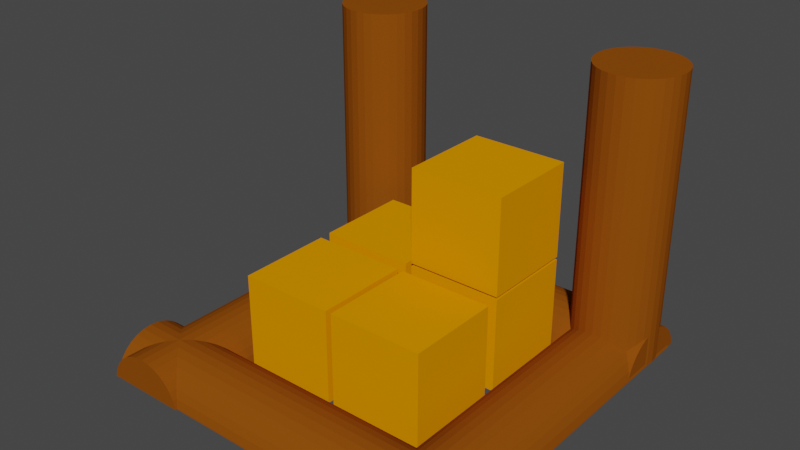# Source: storage.blend  (saved by Blender 2.93.21; exported with 4.5.12 LTS)
import bpy
from mathutils import Matrix  # noqa: F401  (used for matrix-valued properties, if any)

bpy.ops.wm.read_factory_settings(use_empty=True)
scene = bpy.context.scene
scene.name = 'Scene'

# ---- collections
col_collection = bpy.data.collections.new('Collection'); scene.collection.children.link(col_collection)

# ---- materials (node trees are filled in below, after node groups)
mat_wood = bpy.data.materials.new('wood')
mat_wood.use_transparent_shadow = False
mat_wood.diffuse_color = (0.2529, 0.06853, 0.004228, 1.0)
mat_wood_002 = bpy.data.materials.new('wood.002')
mat_wood_002.use_transparent_shadow = False
mat_wood_002.diffuse_color = (0.2529, 0.06853, 0.004228, 1.0)
mat_wood_003 = bpy.data.materials.new('wood.003')
mat_wood_003.use_transparent_shadow = False
mat_wood_003.diffuse_color = (0.2529, 0.06853, 0.004228, 1.0)
mat_wood_004 = bpy.data.materials.new('wood.004')
mat_wood_004.use_transparent_shadow = False
mat_wood_004.diffuse_color = (0.2529, 0.06853, 0.004228, 1.0)
mat_wood_005 = bpy.data.materials.new('wood.005')
mat_wood_005.use_transparent_shadow = False
mat_wood_005.diffuse_color = (0.2529, 0.06853, 0.004228, 1.0)
mat_wood_006 = bpy.data.materials.new('wood.006')
mat_wood_006.use_transparent_shadow = False
mat_wood_006.diffuse_color = (0.2529, 0.06853, 0.004228, 1.0)
mat_carton = bpy.data.materials.new('carton')
mat_carton.use_transparent_shadow = False
mat_carton.diffuse_color = (0.8, 0.2799, 0.0, 1.0)
mat_carton.roughness = 0.0
mat_carton.specular_intensity = 0.0

# ---- material node trees

# ---- world
world_world = bpy.data.worlds.new('World'); scene.world = world_world
world_world.use_nodes = True; world_world.node_tree.nodes.clear()
_N = world_world.node_tree.nodes; _L = world_world.node_tree.links
n0 = _N.new('ShaderNodeOutputWorld'); n0.name = 'World Output'; n0.location = (300, 300)
n1 = _N.new('ShaderNodeBackground'); n1.name = 'Background'; n1.location = (10, 300)
n1.inputs[0].default_value = (0.05088, 0.05088, 0.05088, 1.0)
_L.new(n1.outputs[0], n0.inputs[0])
n0.is_active_output = True
world_world.color = (0.05088, 0.05088, 0.05088)
world_world.use_sun_shadow = False
world_world.sun_shadow_jitter_overblur = 0.0

# ---- meshes
me_cylinder_005 = bpy.data.meshes.new('Cylinder.005')
me_cylinder_005.from_pydata([(0.2961, -0.9808, -1.0), (0.2961, -0.9808, 1.0), (0.1085, -0.9239, -1.0), (0.1085, -0.9239, 1.0), (-0.06439, -0.8315, -1.0), (-0.06439, -0.8315, 1.0), (-0.2159, -0.7071, -1.0), (-0.2159, -0.7071, 1.0), (-0.3403, -0.5556, -1.0), (-0.3403, -0.5556, 1.0), (-0.4327, -0.3827, -1.0), (-0.4327, -0.3827, 1.0), (-0.4896, -0.1951, -1.0), (-0.4896, -0.1951, 1.0), (-0.5088, -1.956e-08, -1.0), (-0.5088, -1.956e-08, 1.0), (-0.4896, 0.1951, -1.0), (-0.4896, 0.1951, 1.0), (-0.4327, 0.3827, -1.0), (-0.4327, 0.3827, 1.0), (-0.3403, 0.5556, -1.0), (-0.3403, 0.5556, 1.0), (-0.2159, 0.7071, -1.0), (-0.2159, 0.7071, 1.0), (-0.06439, 0.8315, -1.0), (-0.06439, 0.8315, 1.0), (0.1085, 0.9239, -1.0), (0.1085, 0.9239, 1.0), (0.2961, 0.9808, -1.0), (0.2961, 0.9808, 1.0), (0.3174, 0.561, 0.8099), (0.3174, 0.561, 0.1408), (0.3174, 0.561, -0.5283), (0.3174, -0.9829, 0.8099), (0.3174, -0.9829, 1.0), (0.3174, -0.9829, -1.0), (0.3174, -0.9829, -0.5283), (0.3174, -0.9829, 0.1408), (0.3174, 0.561, 1.0), (0.3174, 0.9829, 1.0), (0.3174, 0.9829, -0.5283), (0.3174, 0.9829, 0.8099), (0.3174, 0.9829, 0.1408), (0.3174, 0.9829, -1.0), (0.3174, 0.561, -1.0)], [], [(33, 34, 1, 0, 35, 36, 37), (0, 1, 3, 2), (2, 3, 5, 4), (4, 5, 7, 6), (6, 7, 9, 8), (8, 9, 11, 10), (10, 11, 13, 12), (12, 13, 15, 14), (14, 15, 17, 16), (16, 17, 19, 18), (18, 19, 21, 20), (20, 21, 23, 22), (22, 23, 25, 24), (24, 25, 27, 26), (38, 39, 29, 27, 25, 23, 21, 19, 17, 15, 13, 11, 9, 7, 5, 3, 1, 34), (26, 27, 29, 28), (28, 29, 39, 41, 42, 40, 43), (0, 2, 4, 6, 8, 10, 12, 14, 16, 18, 20, 22, 24, 26, 28, 43, 44, 35), (41, 39, 38, 30), (34, 33, 30, 38), (37, 31, 30, 33), (30, 31, 42, 41), (36, 32, 31, 37), (31, 32, 40, 42), (44, 32, 36, 35), (43, 40, 32, 44)])
_uv = me_cylinder_005.uv_layers.new(name='UVMap')
_uv.uv.foreach_set('vector', [0.4722, 0.9525, 0.4722, 1.0, 0.4688, 1.0, 0.4688, 0.5, 0.4722, 0.5, 0.4722, 0.6179, 0.4722, 0.7852, 0.4688, 0.5, 0.4688, 1.0, 0.4375, 1.0, 0.4375, 0.5, 0.4375, 0.5, 0.4375, 1.0, 0.4062, 1.0, 0.4062, 0.5, 0.4062, 0.5, 0.4062, 1.0, 0.375, 1.0, 0.375, 0.5, 0.375, 0.5, 0.375, 1.0, 0.3438, 1.0, 0.3438, 0.5, 0.3438, 0.5, 0.3438, 1.0, 0.3125, 1.0, 0.3125, 0.5, 0.3125, 0.5, 0.3125, 1.0, 0.2812, 1.0, 0.2812, 0.5, 0.2812, 0.5, 0.2812, 1.0, 0.25, 1.0, 0.25, 0.5, 0.25, 0.5, 0.25, 1.0, 0.2188, 1.0, 0.2188, 0.5, 0.2188, 0.5, 0.2188, 1.0, 0.1875, 1.0, 0.1875, 0.5, 0.1875, 0.5, 0.1875, 1.0, 0.1562, 1.0, 0.1562, 0.5, 0.1562, 0.5, 0.1562, 1.0, 0.125, 1.0, 0.125, 0.5, 0.125, 0.5, 0.125, 1.0, 0.09375, 1.0, 0.09375, 0.5, 0.09375, 0.5, 0.09375, 1.0, 0.0625, 1.0, 0.0625, 0.5, 0.2083, 0.3846, 0.2083, 0.4859, 0.2032, 0.4854, 0.1582, 0.4717, 0.1167, 0.4496, 0.08029, 0.4197, 0.05045, 0.3833, 0.02827, 0.3418, 0.01461, 0.2968, 0.01, 0.25, 0.01461, 0.2032, 0.02827, 0.1582, 0.05045, 0.1167, 0.08029, 0.08029, 0.1167, 0.05045, 0.1582, 0.02827, 0.2032, 0.01461, 0.2083, 0.01411, 0.0625, 0.5, 0.0625, 1.0, 0.03125, 1.0, 0.03125, 0.5, 0.03125, 0.5, 0.03125, 1.0, 0.02783, 1.0, 0.02783, 0.9525, 0.02783, 0.7852, 0.02783, 0.6179, 0.02783, 0.5, 0.7032, 0.01461, 0.6582, 0.02827, 0.6167, 0.05045, 0.5803, 0.08029, 0.5504, 0.1167, 0.5283, 0.1582, 0.5146, 0.2032, 0.51, 0.25, 0.5146, 0.2968, 0.5283, 0.3418, 0.5504, 0.3833, 0.5803, 0.4197, 0.6167, 0.4496, 0.6582, 0.4717, 0.7032, 0.4854, 0.7083, 0.4859, 0.7083, 0.3846, 0.7083, 0.01411, 0.0, 0.0, 0.0, 0.0, 0.0, 0.0, 0.0, 0.0, 0.0, 0.0, 0.0, 0.0, 0.0, 0.0, 0.0, 0.0, 0.0, 0.0, 0.0, 0.0, 0.0, 0.0, 0.0, 0.0, 0.0, 0.0, 0.0, 0.0, 0.0, 0.0, 0.0, 0.0, 0.0, 0.0, 0.0, 0.0, 0.0, 0.0, 0.0, 0.0, 0.0, 0.0, 0.0, 0.0, 0.0, 0.0, 0.0, 0.0, 0.0, 0.0, 0.0, 0.0, 0.0, 0.0, 0.0, 0.0, 0.0, 0.0, 0.0, 0.0, 0.0, 0.0, 0.0, 0.0])
me_cylinder_005.materials.append(mat_wood)
me_cylinder_005.use_remesh_fix_poles = True
me_cylinder_005.use_remesh_preserve_attributes = False
me_cylinder_005.update()
me_cylinder_001 = bpy.data.meshes.new('Cylinder.001')
me_cylinder_001.from_pydata([(0.2961, -0.9808, -1.0), (0.2961, -0.9808, 1.0), (0.1085, -0.9239, -1.0), (0.1085, -0.9239, 1.0), (-0.06439, -0.8315, -1.0), (-0.06439, -0.8315, 1.0), (-0.2159, -0.7071, -1.0), (-0.2159, -0.7071, 1.0), (-0.3403, -0.5556, -1.0), (-0.3403, -0.5556, 1.0), (-0.4327, -0.3827, -1.0), (-0.4327, -0.3827, 1.0), (-0.4896, -0.1951, -1.0), (-0.4896, -0.1951, 1.0), (-0.5088, -1.956e-08, -1.0), (-0.5088, -1.956e-08, 1.0), (-0.4896, 0.1951, -1.0), (-0.4896, 0.1951, 1.0), (-0.4327, 0.3827, -1.0), (-0.4327, 0.3827, 1.0), (-0.3403, 0.5556, -1.0), (-0.3403, 0.5556, 1.0), (-0.2159, 0.7071, -1.0), (-0.2159, 0.7071, 1.0), (-0.06439, 0.8315, -1.0), (-0.06439, 0.8315, 1.0), (0.1085, 0.9239, -1.0), (0.1085, 0.9239, 1.0), (0.2961, 0.9808, -1.0), (0.2961, 0.9808, 1.0), (0.3174, 0.561, 0.8099), (0.3174, 0.561, 0.1408), (0.3174, 0.561, -0.5283), (0.3174, -0.9829, 0.8099), (0.3174, -0.9829, 1.0), (0.3174, -0.9829, -1.0), (0.3174, -0.9829, -0.5283), (0.3174, -0.9829, 0.1408), (0.3174, 0.561, 1.0), (0.3174, 0.9829, 1.0), (0.3174, 0.9829, -0.5283), (0.3174, 0.9829, 0.8099), (0.3174, 0.9829, 0.1408), (0.3174, 0.9829, -1.0), (0.3174, 0.561, -1.0)], [], [(33, 34, 1, 0, 35, 36, 37), (0, 1, 3, 2), (2, 3, 5, 4), (4, 5, 7, 6), (6, 7, 9, 8), (8, 9, 11, 10), (10, 11, 13, 12), (12, 13, 15, 14), (14, 15, 17, 16), (16, 17, 19, 18), (18, 19, 21, 20), (20, 21, 23, 22), (22, 23, 25, 24), (24, 25, 27, 26), (38, 39, 29, 27, 25, 23, 21, 19, 17, 15, 13, 11, 9, 7, 5, 3, 1, 34), (26, 27, 29, 28), (28, 29, 39, 41, 42, 40, 43), (0, 2, 4, 6, 8, 10, 12, 14, 16, 18, 20, 22, 24, 26, 28, 43, 44, 35), (41, 39, 38, 30), (34, 33, 30, 38), (37, 31, 30, 33), (30, 31, 42, 41), (36, 32, 31, 37), (31, 32, 40, 42), (44, 32, 36, 35), (43, 40, 32, 44)])
_uv = me_cylinder_001.uv_layers.new(name='UVMap')
_uv.uv.foreach_set('vector', [0.4722, 0.9525, 0.4722, 1.0, 0.4688, 1.0, 0.4688, 0.5, 0.4722, 0.5, 0.4722, 0.6179, 0.4722, 0.7852, 0.4688, 0.5, 0.4688, 1.0, 0.4375, 1.0, 0.4375, 0.5, 0.4375, 0.5, 0.4375, 1.0, 0.4062, 1.0, 0.4062, 0.5, 0.4062, 0.5, 0.4062, 1.0, 0.375, 1.0, 0.375, 0.5, 0.375, 0.5, 0.375, 1.0, 0.3438, 1.0, 0.3438, 0.5, 0.3438, 0.5, 0.3438, 1.0, 0.3125, 1.0, 0.3125, 0.5, 0.3125, 0.5, 0.3125, 1.0, 0.2812, 1.0, 0.2812, 0.5, 0.2812, 0.5, 0.2812, 1.0, 0.25, 1.0, 0.25, 0.5, 0.25, 0.5, 0.25, 1.0, 0.2188, 1.0, 0.2188, 0.5, 0.2188, 0.5, 0.2188, 1.0, 0.1875, 1.0, 0.1875, 0.5, 0.1875, 0.5, 0.1875, 1.0, 0.1562, 1.0, 0.1562, 0.5, 0.1562, 0.5, 0.1562, 1.0, 0.125, 1.0, 0.125, 0.5, 0.125, 0.5, 0.125, 1.0, 0.09375, 1.0, 0.09375, 0.5, 0.09375, 0.5, 0.09375, 1.0, 0.0625, 1.0, 0.0625, 0.5, 0.2083, 0.3846, 0.2083, 0.4859, 0.2032, 0.4854, 0.1582, 0.4717, 0.1167, 0.4496, 0.08029, 0.4197, 0.05045, 0.3833, 0.02827, 0.3418, 0.01461, 0.2968, 0.01, 0.25, 0.01461, 0.2032, 0.02827, 0.1582, 0.05045, 0.1167, 0.08029, 0.08029, 0.1167, 0.05045, 0.1582, 0.02827, 0.2032, 0.01461, 0.2083, 0.01411, 0.0625, 0.5, 0.0625, 1.0, 0.03125, 1.0, 0.03125, 0.5, 0.03125, 0.5, 0.03125, 1.0, 0.02783, 1.0, 0.02783, 0.9525, 0.02783, 0.7852, 0.02783, 0.6179, 0.02783, 0.5, 0.7032, 0.01461, 0.6582, 0.02827, 0.6167, 0.05045, 0.5803, 0.08029, 0.5504, 0.1167, 0.5283, 0.1582, 0.5146, 0.2032, 0.51, 0.25, 0.5146, 0.2968, 0.5283, 0.3418, 0.5504, 0.3833, 0.5803, 0.4197, 0.6167, 0.4496, 0.6582, 0.4717, 0.7032, 0.4854, 0.7083, 0.4859, 0.7083, 0.3846, 0.7083, 0.01411, 0.0, 0.0, 0.0, 0.0, 0.0, 0.0, 0.0, 0.0, 0.0, 0.0, 0.0, 0.0, 0.0, 0.0, 0.0, 0.0, 0.0, 0.0, 0.0, 0.0, 0.0, 0.0, 0.0, 0.0, 0.0, 0.0, 0.0, 0.0, 0.0, 0.0, 0.0, 0.0, 0.0, 0.0, 0.0, 0.0, 0.0, 0.0, 0.0, 0.0, 0.0, 0.0, 0.0, 0.0, 0.0, 0.0, 0.0, 0.0, 0.0, 0.0, 0.0, 0.0, 0.0, 0.0, 0.0, 0.0, 0.0, 0.0, 0.0, 0.0, 0.0, 0.0, 0.0, 0.0])
me_cylinder_001.materials.append(mat_wood_002)
me_cylinder_001.use_remesh_fix_poles = True
me_cylinder_001.use_remesh_preserve_attributes = False
me_cylinder_001.update()
me_cylinder_002 = bpy.data.meshes.new('Cylinder.002')
me_cylinder_002.from_pydata([(0.2961, -0.9808, -1.0), (0.2961, -0.9808, 1.0), (0.1085, -0.9239, -1.0), (0.1085, -0.9239, 1.0), (-0.06439, -0.8315, -1.0), (-0.06439, -0.8315, 1.0), (-0.2159, -0.7071, -1.0), (-0.2159, -0.7071, 1.0), (-0.3403, -0.5556, -1.0), (-0.3403, -0.5556, 1.0), (-0.4327, -0.3827, -1.0), (-0.4327, -0.3827, 1.0), (-0.4896, -0.1951, -1.0), (-0.4896, -0.1951, 1.0), (-0.5088, -1.956e-08, -1.0), (-0.5088, -1.956e-08, 1.0), (-0.4896, 0.1951, -1.0), (-0.4896, 0.1951, 1.0), (-0.4327, 0.3827, -1.0), (-0.4327, 0.3827, 1.0), (-0.3403, 0.5556, -1.0), (-0.3403, 0.5556, 1.0), (-0.2159, 0.7071, -1.0), (-0.2159, 0.7071, 1.0), (-0.06439, 0.8315, -1.0), (-0.06439, 0.8315, 1.0), (0.1085, 0.9239, -1.0), (0.1085, 0.9239, 1.0), (0.2961, 0.9808, -1.0), (0.2961, 0.9808, 1.0), (0.3174, 0.561, 0.8099), (0.3174, 0.561, 0.1408), (0.3174, 0.561, -0.5283), (0.3174, -0.9829, 0.8099), (0.3174, -0.9829, 1.0), (0.3174, -0.9829, -1.0), (0.3174, -0.9829, -0.5283), (0.3174, -0.9829, 0.1408), (0.3174, 0.561, 1.0), (0.3174, 0.9829, 1.0), (0.3174, 0.9829, -0.5283), (0.3174, 0.9829, 0.8099), (0.3174, 0.9829, 0.1408), (0.3174, 0.9829, -1.0), (0.3174, 0.561, -1.0)], [], [(33, 34, 1, 0, 35, 36, 37), (0, 1, 3, 2), (2, 3, 5, 4), (4, 5, 7, 6), (6, 7, 9, 8), (8, 9, 11, 10), (10, 11, 13, 12), (12, 13, 15, 14), (14, 15, 17, 16), (16, 17, 19, 18), (18, 19, 21, 20), (20, 21, 23, 22), (22, 23, 25, 24), (24, 25, 27, 26), (38, 39, 29, 27, 25, 23, 21, 19, 17, 15, 13, 11, 9, 7, 5, 3, 1, 34), (26, 27, 29, 28), (28, 29, 39, 41, 42, 40, 43), (0, 2, 4, 6, 8, 10, 12, 14, 16, 18, 20, 22, 24, 26, 28, 43, 44, 35), (41, 39, 38, 30), (34, 33, 30, 38), (37, 31, 30, 33), (30, 31, 42, 41), (36, 32, 31, 37), (31, 32, 40, 42), (44, 32, 36, 35), (43, 40, 32, 44)])
_uv = me_cylinder_002.uv_layers.new(name='UVMap')
_uv.uv.foreach_set('vector', [0.4722, 0.9525, 0.4722, 1.0, 0.4688, 1.0, 0.4688, 0.5, 0.4722, 0.5, 0.4722, 0.6179, 0.4722, 0.7852, 0.4688, 0.5, 0.4688, 1.0, 0.4375, 1.0, 0.4375, 0.5, 0.4375, 0.5, 0.4375, 1.0, 0.4062, 1.0, 0.4062, 0.5, 0.4062, 0.5, 0.4062, 1.0, 0.375, 1.0, 0.375, 0.5, 0.375, 0.5, 0.375, 1.0, 0.3438, 1.0, 0.3438, 0.5, 0.3438, 0.5, 0.3438, 1.0, 0.3125, 1.0, 0.3125, 0.5, 0.3125, 0.5, 0.3125, 1.0, 0.2812, 1.0, 0.2812, 0.5, 0.2812, 0.5, 0.2812, 1.0, 0.25, 1.0, 0.25, 0.5, 0.25, 0.5, 0.25, 1.0, 0.2188, 1.0, 0.2188, 0.5, 0.2188, 0.5, 0.2188, 1.0, 0.1875, 1.0, 0.1875, 0.5, 0.1875, 0.5, 0.1875, 1.0, 0.1562, 1.0, 0.1562, 0.5, 0.1562, 0.5, 0.1562, 1.0, 0.125, 1.0, 0.125, 0.5, 0.125, 0.5, 0.125, 1.0, 0.09375, 1.0, 0.09375, 0.5, 0.09375, 0.5, 0.09375, 1.0, 0.0625, 1.0, 0.0625, 0.5, 0.2083, 0.3846, 0.2083, 0.4859, 0.2032, 0.4854, 0.1582, 0.4717, 0.1167, 0.4496, 0.08029, 0.4197, 0.05045, 0.3833, 0.02827, 0.3418, 0.01461, 0.2968, 0.01, 0.25, 0.01461, 0.2032, 0.02827, 0.1582, 0.05045, 0.1167, 0.08029, 0.08029, 0.1167, 0.05045, 0.1582, 0.02827, 0.2032, 0.01461, 0.2083, 0.01411, 0.0625, 0.5, 0.0625, 1.0, 0.03125, 1.0, 0.03125, 0.5, 0.03125, 0.5, 0.03125, 1.0, 0.02783, 1.0, 0.02783, 0.9525, 0.02783, 0.7852, 0.02783, 0.6179, 0.02783, 0.5, 0.7032, 0.01461, 0.6582, 0.02827, 0.6167, 0.05045, 0.5803, 0.08029, 0.5504, 0.1167, 0.5283, 0.1582, 0.5146, 0.2032, 0.51, 0.25, 0.5146, 0.2968, 0.5283, 0.3418, 0.5504, 0.3833, 0.5803, 0.4197, 0.6167, 0.4496, 0.6582, 0.4717, 0.7032, 0.4854, 0.7083, 0.4859, 0.7083, 0.3846, 0.7083, 0.01411, 0.0, 0.0, 0.0, 0.0, 0.0, 0.0, 0.0, 0.0, 0.0, 0.0, 0.0, 0.0, 0.0, 0.0, 0.0, 0.0, 0.0, 0.0, 0.0, 0.0, 0.0, 0.0, 0.0, 0.0, 0.0, 0.0, 0.0, 0.0, 0.0, 0.0, 0.0, 0.0, 0.0, 0.0, 0.0, 0.0, 0.0, 0.0, 0.0, 0.0, 0.0, 0.0, 0.0, 0.0, 0.0, 0.0, 0.0, 0.0, 0.0, 0.0, 0.0, 0.0, 0.0, 0.0, 0.0, 0.0, 0.0, 0.0, 0.0, 0.0, 0.0, 0.0, 0.0, 0.0])
me_cylinder_002.materials.append(mat_wood_003)
me_cylinder_002.use_remesh_fix_poles = True
me_cylinder_002.use_remesh_preserve_attributes = False
me_cylinder_002.update()
me_cylinder_003 = bpy.data.meshes.new('Cylinder.003')
me_cylinder_003.from_pydata([(0.2961, -0.9808, -1.0), (0.2961, -0.9808, 1.0), (0.1085, -0.9239, -1.0), (0.1085, -0.9239, 1.0), (-0.06439, -0.8315, -1.0), (-0.06439, -0.8315, 1.0), (-0.2159, -0.7071, -1.0), (-0.2159, -0.7071, 1.0), (-0.3403, -0.5556, -1.0), (-0.3403, -0.5556, 1.0), (-0.4327, -0.3827, -1.0), (-0.4327, -0.3827, 1.0), (-0.4896, -0.1951, -1.0), (-0.4896, -0.1951, 1.0), (-0.5088, -1.956e-08, -1.0), (-0.5088, -1.956e-08, 1.0), (-0.4896, 0.1951, -1.0), (-0.4896, 0.1951, 1.0), (-0.4327, 0.3827, -1.0), (-0.4327, 0.3827, 1.0), (-0.3403, 0.5556, -1.0), (-0.3403, 0.5556, 1.0), (-0.2159, 0.7071, -1.0), (-0.2159, 0.7071, 1.0), (-0.06439, 0.8315, -1.0), (-0.06439, 0.8315, 1.0), (0.1085, 0.9239, -1.0), (0.1085, 0.9239, 1.0), (0.2961, 0.9808, -1.0), (0.2961, 0.9808, 1.0), (0.3174, 0.561, 0.8099), (0.3174, 0.561, 0.1408), (0.3174, 0.561, -0.5283), (0.3174, -0.9829, 0.8099), (0.3174, -0.9829, 1.0), (0.3174, -0.9829, -1.0), (0.3174, -0.9829, -0.5283), (0.3174, -0.9829, 0.1408), (0.3174, 0.561, 1.0), (0.3174, 0.9829, 1.0), (0.3174, 0.9829, -0.5283), (0.3174, 0.9829, 0.8099), (0.3174, 0.9829, 0.1408), (0.3174, 0.9829, -1.0), (0.3174, 0.561, -1.0)], [], [(33, 34, 1, 0, 35, 36, 37), (0, 1, 3, 2), (2, 3, 5, 4), (4, 5, 7, 6), (6, 7, 9, 8), (8, 9, 11, 10), (10, 11, 13, 12), (12, 13, 15, 14), (14, 15, 17, 16), (16, 17, 19, 18), (18, 19, 21, 20), (20, 21, 23, 22), (22, 23, 25, 24), (24, 25, 27, 26), (38, 39, 29, 27, 25, 23, 21, 19, 17, 15, 13, 11, 9, 7, 5, 3, 1, 34), (26, 27, 29, 28), (28, 29, 39, 41, 42, 40, 43), (0, 2, 4, 6, 8, 10, 12, 14, 16, 18, 20, 22, 24, 26, 28, 43, 44, 35), (41, 39, 38, 30), (34, 33, 30, 38), (37, 31, 30, 33), (30, 31, 42, 41), (36, 32, 31, 37), (31, 32, 40, 42), (44, 32, 36, 35), (43, 40, 32, 44)])
_uv = me_cylinder_003.uv_layers.new(name='UVMap')
_uv.uv.foreach_set('vector', [0.4722, 0.9525, 0.4722, 1.0, 0.4688, 1.0, 0.4688, 0.5, 0.4722, 0.5, 0.4722, 0.6179, 0.4722, 0.7852, 0.4688, 0.5, 0.4688, 1.0, 0.4375, 1.0, 0.4375, 0.5, 0.4375, 0.5, 0.4375, 1.0, 0.4062, 1.0, 0.4062, 0.5, 0.4062, 0.5, 0.4062, 1.0, 0.375, 1.0, 0.375, 0.5, 0.375, 0.5, 0.375, 1.0, 0.3438, 1.0, 0.3438, 0.5, 0.3438, 0.5, 0.3438, 1.0, 0.3125, 1.0, 0.3125, 0.5, 0.3125, 0.5, 0.3125, 1.0, 0.2812, 1.0, 0.2812, 0.5, 0.2812, 0.5, 0.2812, 1.0, 0.25, 1.0, 0.25, 0.5, 0.25, 0.5, 0.25, 1.0, 0.2188, 1.0, 0.2188, 0.5, 0.2188, 0.5, 0.2188, 1.0, 0.1875, 1.0, 0.1875, 0.5, 0.1875, 0.5, 0.1875, 1.0, 0.1562, 1.0, 0.1562, 0.5, 0.1562, 0.5, 0.1562, 1.0, 0.125, 1.0, 0.125, 0.5, 0.125, 0.5, 0.125, 1.0, 0.09375, 1.0, 0.09375, 0.5, 0.09375, 0.5, 0.09375, 1.0, 0.0625, 1.0, 0.0625, 0.5, 0.2083, 0.3846, 0.2083, 0.4859, 0.2032, 0.4854, 0.1582, 0.4717, 0.1167, 0.4496, 0.08029, 0.4197, 0.05045, 0.3833, 0.02827, 0.3418, 0.01461, 0.2968, 0.01, 0.25, 0.01461, 0.2032, 0.02827, 0.1582, 0.05045, 0.1167, 0.08029, 0.08029, 0.1167, 0.05045, 0.1582, 0.02827, 0.2032, 0.01461, 0.2083, 0.01411, 0.0625, 0.5, 0.0625, 1.0, 0.03125, 1.0, 0.03125, 0.5, 0.03125, 0.5, 0.03125, 1.0, 0.02783, 1.0, 0.02783, 0.9525, 0.02783, 0.7852, 0.02783, 0.6179, 0.02783, 0.5, 0.7032, 0.01461, 0.6582, 0.02827, 0.6167, 0.05045, 0.5803, 0.08029, 0.5504, 0.1167, 0.5283, 0.1582, 0.5146, 0.2032, 0.51, 0.25, 0.5146, 0.2968, 0.5283, 0.3418, 0.5504, 0.3833, 0.5803, 0.4197, 0.6167, 0.4496, 0.6582, 0.4717, 0.7032, 0.4854, 0.7083, 0.4859, 0.7083, 0.3846, 0.7083, 0.01411, 0.0, 0.0, 0.0, 0.0, 0.0, 0.0, 0.0, 0.0, 0.0, 0.0, 0.0, 0.0, 0.0, 0.0, 0.0, 0.0, 0.0, 0.0, 0.0, 0.0, 0.0, 0.0, 0.0, 0.0, 0.0, 0.0, 0.0, 0.0, 0.0, 0.0, 0.0, 0.0, 0.0, 0.0, 0.0, 0.0, 0.0, 0.0, 0.0, 0.0, 0.0, 0.0, 0.0, 0.0, 0.0, 0.0, 0.0, 0.0, 0.0, 0.0, 0.0, 0.0, 0.0, 0.0, 0.0, 0.0, 0.0, 0.0, 0.0, 0.0, 0.0, 0.0, 0.0, 0.0])
me_cylinder_003.materials.append(mat_wood_004)
me_cylinder_003.use_remesh_fix_poles = True
me_cylinder_003.use_remesh_preserve_attributes = False
me_cylinder_003.update()
me_cylinder_004 = bpy.data.meshes.new('Cylinder.004')
me_cylinder_004.from_pydata([(5.96e-08, 1.0, -1.0), (5.96e-08, 1.0, 1.0), (0.1951, 0.9808, -1.0), (0.1951, 0.9808, 1.0), (0.3827, 0.9239, -1.0), (0.3827, 0.9239, 1.0), (0.5556, 0.8315, -1.0), (0.5556, 0.8315, 1.0), (0.7071, 0.7071, -1.0), (0.7071, 0.7071, 1.0), (0.8315, 0.5556, -1.0), (0.8315, 0.5556, 1.0), (0.9239, 0.3827, -1.0), (0.9239, 0.3827, 1.0), (0.9808, 0.1951, -1.0), (0.9808, 0.1951, 1.0), (1.0, 1.788e-07, -1.0), (1.0, 1.788e-07, 1.0), (0.9808, -0.1951, -1.0), (0.9808, -0.1951, 1.0), (0.9239, -0.3827, -1.0), (0.9239, -0.3827, 1.0), (0.8315, -0.5556, -1.0), (0.8315, -0.5556, 1.0), (0.7071, -0.7071, -1.0), (0.7071, -0.7071, 1.0), (0.5556, -0.8315, -1.0), (0.5556, -0.8315, 1.0), (0.3827, -0.9239, -1.0), (0.3827, -0.9239, 1.0), (0.1951, -0.9808, -1.0), (0.1951, -0.9808, 1.0), (-5.96e-08, -1.0, -1.0), (-5.96e-08, -1.0, 1.0), (-0.1951, -0.9808, -1.0), (-0.1951, -0.9808, 1.0), (-0.3827, -0.9239, -1.0), (-0.3827, -0.9239, 1.0), (-0.5556, -0.8315, -1.0), (-0.5556, -0.8315, 1.0), (-0.7071, -0.7071, -1.0), (-0.7071, -0.7071, 1.0), (-0.8315, -0.5556, -1.0), (-0.8315, -0.5556, 1.0), (-0.9239, -0.3827, -1.0), (-0.9239, -0.3827, 1.0), (-0.9808, -0.1951, -1.0), (-0.9808, -0.1951, 1.0), (-1.0, 2.384e-07, -1.0), (-1.0, 2.384e-07, 1.0), (-0.9808, 0.1951, -1.0), (-0.9808, 0.1951, 1.0), (-0.9239, 0.3827, -1.0), (-0.9239, 0.3827, 1.0), (-0.8315, 0.5556, -1.0), (-0.8315, 0.5556, 1.0), (-0.7071, 0.7071, -1.0), (-0.7071, 0.7071, 1.0), (-0.5556, 0.8315, -1.0), (-0.5556, 0.8315, 1.0), (-0.3827, 0.9239, -1.0), (-0.3827, 0.9239, 1.0), (-0.1951, 0.9808, -1.0), (-0.1951, 0.9808, 1.0)], [], [(0, 1, 3, 2), (2, 3, 5, 4), (4, 5, 7, 6), (6, 7, 9, 8), (8, 9, 11, 10), (10, 11, 13, 12), (12, 13, 15, 14), (14, 15, 17, 16), (16, 17, 19, 18), (18, 19, 21, 20), (20, 21, 23, 22), (22, 23, 25, 24), (24, 25, 27, 26), (26, 27, 29, 28), (28, 29, 31, 30), (30, 31, 33, 32), (32, 33, 35, 34), (34, 35, 37, 36), (36, 37, 39, 38), (38, 39, 41, 40), (40, 41, 43, 42), (42, 43, 45, 44), (44, 45, 47, 46), (46, 47, 49, 48), (48, 49, 51, 50), (50, 51, 53, 52), (52, 53, 55, 54), (54, 55, 57, 56), (56, 57, 59, 58), (58, 59, 61, 60), (3, 1, 63, 61, 59, 57, 55, 53, 51, 49, 47, 45, 43, 41, 39, 37, 35, 33, 31, 29, 27, 25, 23, 21, 19, 17, 15, 13, 11, 9, 7, 5), (60, 61, 63, 62), (62, 63, 1, 0), (0, 2, 4, 6, 8, 10, 12, 14, 16, 18, 20, 22, 24, 26, 28, 30, 32, 34, 36, 38, 40, 42, 44, 46, 48, 50, 52, 54, 56, 58, 60, 62)])
_uv = me_cylinder_004.uv_layers.new(name='UVMap')
_uv.uv.foreach_set('vector', [1.0, 0.5, 1.0, 1.0, 0.9688, 1.0, 0.9688, 0.5, 0.9688, 0.5, 0.9688, 1.0, 0.9375, 1.0, 0.9375, 0.5, 0.9375, 0.5, 0.9375, 1.0, 0.9062, 1.0, 0.9062, 0.5, 0.9062, 0.5, 0.9062, 1.0, 0.875, 1.0, 0.875, 0.5, 0.875, 0.5, 0.875, 1.0, 0.8438, 1.0, 0.8438, 0.5, 0.8438, 0.5, 0.8438, 1.0, 0.8125, 1.0, 0.8125, 0.5, 0.8125, 0.5, 0.8125, 1.0, 0.7812, 1.0, 0.7812, 0.5, 0.7812, 0.5, 0.7812, 1.0, 0.75, 1.0, 0.75, 0.5, 0.75, 0.5, 0.75, 1.0, 0.7188, 1.0, 0.7188, 0.5, 0.7188, 0.5, 0.7188, 1.0, 0.6875, 1.0, 0.6875, 0.5, 0.6875, 0.5, 0.6875, 1.0, 0.6562, 1.0, 0.6562, 0.5, 0.6562, 0.5, 0.6562, 1.0, 0.625, 1.0, 0.625, 0.5, 0.625, 0.5, 0.625, 1.0, 0.5938, 1.0, 0.5938, 0.5, 0.5938, 0.5, 0.5938, 1.0, 0.5625, 1.0, 0.5625, 0.5, 0.5625, 0.5, 0.5625, 1.0, 0.5312, 1.0, 0.5312, 0.5, 0.5312, 0.5, 0.5312, 1.0, 0.5, 1.0, 0.5, 0.5, 0.5, 0.5, 0.5, 1.0, 0.4688, 1.0, 0.4688, 0.5, 0.4688, 0.5, 0.4688, 1.0, 0.4375, 1.0, 0.4375, 0.5, 0.4375, 0.5, 0.4375, 1.0, 0.4062, 1.0, 0.4062, 0.5, 0.4062, 0.5, 0.4062, 1.0, 0.375, 1.0, 0.375, 0.5, 0.375, 0.5, 0.375, 1.0, 0.3438, 1.0, 0.3438, 0.5, 0.3438, 0.5, 0.3438, 1.0, 0.3125, 1.0, 0.3125, 0.5, 0.3125, 0.5, 0.3125, 1.0, 0.2812, 1.0, 0.2812, 0.5, 0.2812, 0.5, 0.2812, 1.0, 0.25, 1.0, 0.25, 0.5, 0.25, 0.5, 0.25, 1.0, 0.2188, 1.0, 0.2188, 0.5, 0.2188, 0.5, 0.2188, 1.0, 0.1875, 1.0, 0.1875, 0.5, 0.1875, 0.5, 0.1875, 1.0, 0.1562, 1.0, 0.1562, 0.5, 0.1562, 0.5, 0.1562, 1.0, 0.125, 1.0, 0.125, 0.5, 0.125, 0.5, 0.125, 1.0, 0.09375, 1.0, 0.09375, 0.5, 0.09375, 0.5, 0.09375, 1.0, 0.0625, 1.0, 0.0625, 0.5, 0.2968, 0.4854, 0.25, 0.49, 0.2032, 0.4854, 0.1582, 0.4717, 0.1167, 0.4496, 0.08029, 0.4197, 0.05045, 0.3833, 0.02827, 0.3418, 0.01461, 0.2968, 0.01, 0.25, 0.01461, 0.2032, 0.02827, 0.1582, 0.05045, 0.1167, 0.08029, 0.08029, 0.1167, 0.05045, 0.1582, 0.02827, 0.2032, 0.01461, 0.25, 0.01, 0.2968, 0.01461, 0.3418, 0.02827, 0.3833, 0.05045, 0.4197, 0.08029, 0.4496, 0.1167, 0.4717, 0.1582, 0.4854, 0.2032, 0.49, 0.25, 0.4854, 0.2968, 0.4717, 0.3418, 0.4496, 0.3833, 0.4197, 0.4197, 0.3833, 0.4496, 0.3418, 0.4717, 0.0625, 0.5, 0.0625, 1.0, 0.03125, 1.0, 0.03125, 0.5, 0.03125, 0.5, 0.03125, 1.0, 0.0, 1.0, 0.0, 0.5, 0.75, 0.49, 0.7968, 0.4854, 0.8418, 0.4717, 0.8833, 0.4496, 0.9197, 0.4197, 0.9496, 0.3833, 0.9717, 0.3418, 0.9854, 0.2968, 0.99, 0.25, 0.9854, 0.2032, 0.9717, 0.1582, 0.9496, 0.1167, 0.9197, 0.08029, 0.8833, 0.05045, 0.8418, 0.02827, 0.7968, 0.01461, 0.75, 0.01, 0.7032, 0.01461, 0.6582, 0.02827, 0.6167, 0.05045, 0.5803, 0.08029, 0.5504, 0.1167, 0.5283, 0.1582, 0.5146, 0.2032, 0.51, 0.25, 0.5146, 0.2968, 0.5283, 0.3418, 0.5504, 0.3833, 0.5803, 0.4197, 0.6167, 0.4496, 0.6582, 0.4717, 0.7032, 0.4854])
me_cylinder_004.materials.append(mat_wood_005)
me_cylinder_004.use_remesh_fix_poles = True
me_cylinder_004.use_remesh_preserve_attributes = False
me_cylinder_004.update()
me_cylinder_006 = bpy.data.meshes.new('Cylinder.006')
me_cylinder_006.from_pydata([(5.96e-08, 1.0, -1.0), (5.96e-08, 1.0, 1.0), (0.1951, 0.9808, -1.0), (0.1951, 0.9808, 1.0), (0.3827, 0.9239, -1.0), (0.3827, 0.9239, 1.0), (0.5556, 0.8315, -1.0), (0.5556, 0.8315, 1.0), (0.7071, 0.7071, -1.0), (0.7071, 0.7071, 1.0), (0.8315, 0.5556, -1.0), (0.8315, 0.5556, 1.0), (0.9239, 0.3827, -1.0), (0.9239, 0.3827, 1.0), (0.9808, 0.1951, -1.0), (0.9808, 0.1951, 1.0), (1.0, 1.788e-07, -1.0), (1.0, 1.788e-07, 1.0), (0.9808, -0.1951, -1.0), (0.9808, -0.1951, 1.0), (0.9239, -0.3827, -1.0), (0.9239, -0.3827, 1.0), (0.8315, -0.5556, -1.0), (0.8315, -0.5556, 1.0), (0.7071, -0.7071, -1.0), (0.7071, -0.7071, 1.0), (0.5556, -0.8315, -1.0), (0.5556, -0.8315, 1.0), (0.3827, -0.9239, -1.0), (0.3827, -0.9239, 1.0), (0.1951, -0.9808, -1.0), (0.1951, -0.9808, 1.0), (-5.96e-08, -1.0, -1.0), (-5.96e-08, -1.0, 1.0), (-0.1951, -0.9808, -1.0), (-0.1951, -0.9808, 1.0), (-0.3827, -0.9239, -1.0), (-0.3827, -0.9239, 1.0), (-0.5556, -0.8315, -1.0), (-0.5556, -0.8315, 1.0), (-0.7071, -0.7071, -1.0), (-0.7071, -0.7071, 1.0), (-0.8315, -0.5556, -1.0), (-0.8315, -0.5556, 1.0), (-0.9239, -0.3827, -1.0), (-0.9239, -0.3827, 1.0), (-0.9808, -0.1951, -1.0), (-0.9808, -0.1951, 1.0), (-1.0, 2.384e-07, -1.0), (-1.0, 2.384e-07, 1.0), (-0.9808, 0.1951, -1.0), (-0.9808, 0.1951, 1.0), (-0.9239, 0.3827, -1.0), (-0.9239, 0.3827, 1.0), (-0.8315, 0.5556, -1.0), (-0.8315, 0.5556, 1.0), (-0.7071, 0.7071, -1.0), (-0.7071, 0.7071, 1.0), (-0.5556, 0.8315, -1.0), (-0.5556, 0.8315, 1.0), (-0.3827, 0.9239, -1.0), (-0.3827, 0.9239, 1.0), (-0.1951, 0.9808, -1.0), (-0.1951, 0.9808, 1.0)], [], [(0, 1, 3, 2), (2, 3, 5, 4), (4, 5, 7, 6), (6, 7, 9, 8), (8, 9, 11, 10), (10, 11, 13, 12), (12, 13, 15, 14), (14, 15, 17, 16), (16, 17, 19, 18), (18, 19, 21, 20), (20, 21, 23, 22), (22, 23, 25, 24), (24, 25, 27, 26), (26, 27, 29, 28), (28, 29, 31, 30), (30, 31, 33, 32), (32, 33, 35, 34), (34, 35, 37, 36), (36, 37, 39, 38), (38, 39, 41, 40), (40, 41, 43, 42), (42, 43, 45, 44), (44, 45, 47, 46), (46, 47, 49, 48), (48, 49, 51, 50), (50, 51, 53, 52), (52, 53, 55, 54), (54, 55, 57, 56), (56, 57, 59, 58), (58, 59, 61, 60), (3, 1, 63, 61, 59, 57, 55, 53, 51, 49, 47, 45, 43, 41, 39, 37, 35, 33, 31, 29, 27, 25, 23, 21, 19, 17, 15, 13, 11, 9, 7, 5), (60, 61, 63, 62), (62, 63, 1, 0), (0, 2, 4, 6, 8, 10, 12, 14, 16, 18, 20, 22, 24, 26, 28, 30, 32, 34, 36, 38, 40, 42, 44, 46, 48, 50, 52, 54, 56, 58, 60, 62)])
_uv = me_cylinder_006.uv_layers.new(name='UVMap')
_uv.uv.foreach_set('vector', [1.0, 0.5, 1.0, 1.0, 0.9688, 1.0, 0.9688, 0.5, 0.9688, 0.5, 0.9688, 1.0, 0.9375, 1.0, 0.9375, 0.5, 0.9375, 0.5, 0.9375, 1.0, 0.9062, 1.0, 0.9062, 0.5, 0.9062, 0.5, 0.9062, 1.0, 0.875, 1.0, 0.875, 0.5, 0.875, 0.5, 0.875, 1.0, 0.8438, 1.0, 0.8438, 0.5, 0.8438, 0.5, 0.8438, 1.0, 0.8125, 1.0, 0.8125, 0.5, 0.8125, 0.5, 0.8125, 1.0, 0.7812, 1.0, 0.7812, 0.5, 0.7812, 0.5, 0.7812, 1.0, 0.75, 1.0, 0.75, 0.5, 0.75, 0.5, 0.75, 1.0, 0.7188, 1.0, 0.7188, 0.5, 0.7188, 0.5, 0.7188, 1.0, 0.6875, 1.0, 0.6875, 0.5, 0.6875, 0.5, 0.6875, 1.0, 0.6562, 1.0, 0.6562, 0.5, 0.6562, 0.5, 0.6562, 1.0, 0.625, 1.0, 0.625, 0.5, 0.625, 0.5, 0.625, 1.0, 0.5938, 1.0, 0.5938, 0.5, 0.5938, 0.5, 0.5938, 1.0, 0.5625, 1.0, 0.5625, 0.5, 0.5625, 0.5, 0.5625, 1.0, 0.5312, 1.0, 0.5312, 0.5, 0.5312, 0.5, 0.5312, 1.0, 0.5, 1.0, 0.5, 0.5, 0.5, 0.5, 0.5, 1.0, 0.4688, 1.0, 0.4688, 0.5, 0.4688, 0.5, 0.4688, 1.0, 0.4375, 1.0, 0.4375, 0.5, 0.4375, 0.5, 0.4375, 1.0, 0.4062, 1.0, 0.4062, 0.5, 0.4062, 0.5, 0.4062, 1.0, 0.375, 1.0, 0.375, 0.5, 0.375, 0.5, 0.375, 1.0, 0.3438, 1.0, 0.3438, 0.5, 0.3438, 0.5, 0.3438, 1.0, 0.3125, 1.0, 0.3125, 0.5, 0.3125, 0.5, 0.3125, 1.0, 0.2812, 1.0, 0.2812, 0.5, 0.2812, 0.5, 0.2812, 1.0, 0.25, 1.0, 0.25, 0.5, 0.25, 0.5, 0.25, 1.0, 0.2188, 1.0, 0.2188, 0.5, 0.2188, 0.5, 0.2188, 1.0, 0.1875, 1.0, 0.1875, 0.5, 0.1875, 0.5, 0.1875, 1.0, 0.1562, 1.0, 0.1562, 0.5, 0.1562, 0.5, 0.1562, 1.0, 0.125, 1.0, 0.125, 0.5, 0.125, 0.5, 0.125, 1.0, 0.09375, 1.0, 0.09375, 0.5, 0.09375, 0.5, 0.09375, 1.0, 0.0625, 1.0, 0.0625, 0.5, 0.2968, 0.4854, 0.25, 0.49, 0.2032, 0.4854, 0.1582, 0.4717, 0.1167, 0.4496, 0.08029, 0.4197, 0.05045, 0.3833, 0.02827, 0.3418, 0.01461, 0.2968, 0.01, 0.25, 0.01461, 0.2032, 0.02827, 0.1582, 0.05045, 0.1167, 0.08029, 0.08029, 0.1167, 0.05045, 0.1582, 0.02827, 0.2032, 0.01461, 0.25, 0.01, 0.2968, 0.01461, 0.3418, 0.02827, 0.3833, 0.05045, 0.4197, 0.08029, 0.4496, 0.1167, 0.4717, 0.1582, 0.4854, 0.2032, 0.49, 0.25, 0.4854, 0.2968, 0.4717, 0.3418, 0.4496, 0.3833, 0.4197, 0.4197, 0.3833, 0.4496, 0.3418, 0.4717, 0.0625, 0.5, 0.0625, 1.0, 0.03125, 1.0, 0.03125, 0.5, 0.03125, 0.5, 0.03125, 1.0, 0.0, 1.0, 0.0, 0.5, 0.75, 0.49, 0.7968, 0.4854, 0.8418, 0.4717, 0.8833, 0.4496, 0.9197, 0.4197, 0.9496, 0.3833, 0.9717, 0.3418, 0.9854, 0.2968, 0.99, 0.25, 0.9854, 0.2032, 0.9717, 0.1582, 0.9496, 0.1167, 0.9197, 0.08029, 0.8833, 0.05045, 0.8418, 0.02827, 0.7968, 0.01461, 0.75, 0.01, 0.7032, 0.01461, 0.6582, 0.02827, 0.6167, 0.05045, 0.5803, 0.08029, 0.5504, 0.1167, 0.5283, 0.1582, 0.5146, 0.2032, 0.51, 0.25, 0.5146, 0.2968, 0.5283, 0.3418, 0.5504, 0.3833, 0.5803, 0.4197, 0.6167, 0.4496, 0.6582, 0.4717, 0.7032, 0.4854])
me_cylinder_006.materials.append(mat_wood_006)
me_cylinder_006.use_remesh_fix_poles = True
me_cylinder_006.use_remesh_preserve_attributes = False
me_cylinder_006.update()
me_cube = bpy.data.meshes.new('Cube')
me_cube.from_pydata([(-1.0, -1.0, -1.0), (-1.0, -1.0, 1.0), (-1.0, 1.0, -1.0), (-1.0, 1.0, 1.0), (1.0, -1.0, -1.0), (1.0, -1.0, 1.0), (1.0, 1.0, -1.0), (1.0, 1.0, 1.0)], [], [(0, 1, 3, 2), (2, 3, 7, 6), (6, 7, 5, 4), (4, 5, 1, 0), (2, 6, 4, 0), (7, 3, 1, 5)])
_uv = me_cube.uv_layers.new(name='UVMap')
_uv.uv.foreach_set('vector', [0.375, 0.0, 0.625, 0.0, 0.625, 0.25, 0.375, 0.25, 0.375, 0.25, 0.625, 0.25, 0.625, 0.5, 0.375, 0.5, 0.375, 0.5, 0.625, 0.5, 0.625, 0.75, 0.375, 0.75, 0.375, 0.75, 0.625, 0.75, 0.625, 1.0, 0.375, 1.0, 0.125, 0.5, 0.375, 0.5, 0.375, 0.75, 0.125, 0.75, 0.625, 0.5, 0.875, 0.5, 0.875, 0.75, 0.625, 0.75])
me_cube.materials.append(mat_carton)
me_cube.use_remesh_fix_poles = True
me_cube.use_remesh_preserve_attributes = False
me_cube.update()
me_cube_001 = bpy.data.meshes.new('Cube.001')
me_cube_001.from_pydata([(-1.0, -1.0, -1.0), (-1.0, -1.0, 1.0), (-1.0, 1.0, -1.0), (-1.0, 1.0, 1.0), (1.0, -1.0, -1.0), (1.0, -1.0, 1.0), (1.0, 1.0, -1.0), (1.0, 1.0, 1.0)], [], [(0, 1, 3, 2), (2, 3, 7, 6), (6, 7, 5, 4), (4, 5, 1, 0), (2, 6, 4, 0), (7, 3, 1, 5)])
_uv = me_cube_001.uv_layers.new(name='UVMap')
_uv.uv.foreach_set('vector', [0.375, 0.0, 0.625, 0.0, 0.625, 0.25, 0.375, 0.25, 0.375, 0.25, 0.625, 0.25, 0.625, 0.5, 0.375, 0.5, 0.375, 0.5, 0.625, 0.5, 0.625, 0.75, 0.375, 0.75, 0.375, 0.75, 0.625, 0.75, 0.625, 1.0, 0.375, 1.0, 0.125, 0.5, 0.375, 0.5, 0.375, 0.75, 0.125, 0.75, 0.625, 0.5, 0.875, 0.5, 0.875, 0.75, 0.625, 0.75])
me_cube_001.materials.append(mat_carton)
me_cube_001.use_remesh_fix_poles = True
me_cube_001.use_remesh_preserve_attributes = False
me_cube_001.update()
me_cube_002 = bpy.data.meshes.new('Cube.002')
me_cube_002.from_pydata([(-1.0, -1.0, -1.0), (-1.0, -1.0, 1.0), (-1.0, 1.0, -1.0), (-1.0, 1.0, 1.0), (1.0, -1.0, -1.0), (1.0, -1.0, 1.0), (1.0, 1.0, -1.0), (1.0, 1.0, 1.0)], [], [(0, 1, 3, 2), (2, 3, 7, 6), (6, 7, 5, 4), (4, 5, 1, 0), (2, 6, 4, 0), (7, 3, 1, 5)])
_uv = me_cube_002.uv_layers.new(name='UVMap')
_uv.uv.foreach_set('vector', [0.375, 0.0, 0.625, 0.0, 0.625, 0.25, 0.375, 0.25, 0.375, 0.25, 0.625, 0.25, 0.625, 0.5, 0.375, 0.5, 0.375, 0.5, 0.625, 0.5, 0.625, 0.75, 0.375, 0.75, 0.375, 0.75, 0.625, 0.75, 0.625, 1.0, 0.375, 1.0, 0.125, 0.5, 0.375, 0.5, 0.375, 0.75, 0.125, 0.75, 0.625, 0.5, 0.875, 0.5, 0.875, 0.75, 0.625, 0.75])
me_cube_002.materials.append(mat_carton)
me_cube_002.use_remesh_fix_poles = True
me_cube_002.use_remesh_preserve_attributes = False
me_cube_002.update()
me_cube_003 = bpy.data.meshes.new('Cube.003')
me_cube_003.from_pydata([(-1.0, -1.0, -1.0), (-1.0, -1.0, 1.0), (-1.0, 1.0, -1.0), (-1.0, 1.0, 1.0), (1.0, -1.0, -1.0), (1.0, -1.0, 1.0), (1.0, 1.0, -1.0), (1.0, 1.0, 1.0)], [], [(0, 1, 3, 2), (2, 3, 7, 6), (6, 7, 5, 4), (4, 5, 1, 0), (2, 6, 4, 0), (7, 3, 1, 5)])
_uv = me_cube_003.uv_layers.new(name='UVMap')
_uv.uv.foreach_set('vector', [0.375, 0.0, 0.625, 0.0, 0.625, 0.25, 0.375, 0.25, 0.375, 0.25, 0.625, 0.25, 0.625, 0.5, 0.375, 0.5, 0.375, 0.5, 0.625, 0.5, 0.625, 0.75, 0.375, 0.75, 0.375, 0.75, 0.625, 0.75, 0.625, 1.0, 0.375, 1.0, 0.125, 0.5, 0.375, 0.5, 0.375, 0.75, 0.125, 0.75, 0.625, 0.5, 0.875, 0.5, 0.875, 0.75, 0.625, 0.75])
me_cube_003.materials.append(mat_carton)
me_cube_003.use_remesh_fix_poles = True
me_cube_003.use_remesh_preserve_attributes = False
me_cube_003.update()
me_cube_004 = bpy.data.meshes.new('Cube.004')
me_cube_004.from_pydata([(-1.0, -1.0, -1.0), (-1.0, -1.0, 1.0), (-1.0, 1.0, -1.0), (-1.0, 1.0, 1.0), (1.0, -1.0, -1.0), (1.0, -1.0, 1.0), (1.0, 1.0, -1.0), (1.0, 1.0, 1.0)], [], [(0, 1, 3, 2), (2, 3, 7, 6), (6, 7, 5, 4), (4, 5, 1, 0), (2, 6, 4, 0), (7, 3, 1, 5)])
_uv = me_cube_004.uv_layers.new(name='UVMap')
_uv.uv.foreach_set('vector', [0.375, 0.0, 0.625, 0.0, 0.625, 0.25, 0.375, 0.25, 0.375, 0.25, 0.625, 0.25, 0.625, 0.5, 0.375, 0.5, 0.375, 0.5, 0.625, 0.5, 0.625, 0.75, 0.375, 0.75, 0.375, 0.75, 0.625, 0.75, 0.625, 1.0, 0.375, 1.0, 0.125, 0.5, 0.375, 0.5, 0.375, 0.75, 0.125, 0.75, 0.625, 0.5, 0.875, 0.5, 0.875, 0.75, 0.625, 0.75])
me_cube_004.materials.append(mat_carton)
me_cube_004.use_remesh_fix_poles = True
me_cube_004.use_remesh_preserve_attributes = False
me_cube_004.update()

# ---- objects
ob_cylinder_002 = bpy.data.objects.new('Cylinder.002', me_cylinder_005)
ob_cylinder_001 = bpy.data.objects.new('Cylinder.001', me_cylinder_001)
ob_cylinder_003 = bpy.data.objects.new('Cylinder.003', me_cylinder_002)
ob_cylinder_004 = bpy.data.objects.new('Cylinder.004', me_cylinder_003)
ob_cylinder_005 = bpy.data.objects.new('Cylinder.005', me_cylinder_004)
ob_cylinder_006 = bpy.data.objects.new('Cylinder.006', me_cylinder_006)
ob_cube = bpy.data.objects.new('Cube', me_cube)
ob_cube_001 = bpy.data.objects.new('Cube.001', me_cube_001)
ob_cube_002 = bpy.data.objects.new('Cube.002', me_cube_002)
ob_cube_003 = bpy.data.objects.new('Cube.003', me_cube_003)
ob_cube_004 = bpy.data.objects.new('Cube.004', me_cube_004)

# ---- transforms, parenting, visibility, modifiers, constraints
ob_cylinder_002.location = (0.02016, -0.886, 0.2139)
ob_cylinder_002.rotation_euler = (0.0, 1.571, 0.0)
ob_cylinder_002.scale = (0.2414, 0.2414, 1.058)
ob_cylinder_001.location = (0.8214, -0.09171, 0.2139)
ob_cylinder_001.rotation_euler = (0.0, 1.571, 1.571)
ob_cylinder_001.scale = (0.2414, 0.2414, 1.058)
ob_cylinder_003.location = (-0.8059, -0.07516, 0.2139)
ob_cylinder_003.rotation_euler = (0.0, 1.571, 1.571)
ob_cylinder_003.scale = (0.2414, 0.2414, 1.058)
ob_cylinder_004.location = (-0.003325, 0.779, 0.2139)
ob_cylinder_004.rotation_euler = (0.0, 1.571, 0.0)
ob_cylinder_004.scale = (0.2414, 0.2414, 1.058)
ob_cylinder_005.location = (0.8214, 0.779, 0.9542)
ob_cylinder_005.scale = (0.2414, 0.2414, 0.8149)
ob_cylinder_006.location = (-0.8059, 0.779, 0.9542)
ob_cylinder_006.scale = (0.2414, 0.2414, 0.8149)
ob_cube.location = (-0.2805, 0.2743, 0.4233)
ob_cube.scale = (0.2712, 0.2712, 0.2712)
ob_cube_001.location = (0.2993, 0.2743, 0.4233)
ob_cube_001.scale = (0.2712, 0.2712, 0.2712)
ob_cube_002.location = (0.2993, -0.3386, 0.4233)
ob_cube_002.scale = (0.2712, 0.2712, 0.2712)
ob_cube_003.location = (-0.277, -0.3386, 0.4233)
ob_cube_003.scale = (0.2712, 0.2712, 0.2712)
ob_cube_004.location = (0.2993, 0.2743, 0.9813)
ob_cube_004.scale = (0.2712, 0.2712, 0.2712)

# ---- collection membership
col_collection.objects.link(ob_cylinder_002)
col_collection.objects.link(ob_cylinder_001)
col_collection.objects.link(ob_cylinder_003)
col_collection.objects.link(ob_cylinder_004)
col_collection.objects.link(ob_cylinder_005)
col_collection.objects.link(ob_cylinder_006)
col_collection.objects.link(ob_cube)
col_collection.objects.link(ob_cube_001)
col_collection.objects.link(ob_cube_002)
col_collection.objects.link(ob_cube_003)
col_collection.objects.link(ob_cube_004)

# ---- scene / render settings (as saved in the file)
scene.frame_start = 1; scene.frame_end = 250; scene.frame_set(0)
scene.render.engine = 'BLENDER_EEVEE_NEXT'
scene.cycles.use_denoising = False
scene.cycles.samples = 128
scene.cycles.sampling_pattern = 'TABULATED_SOBOL'
scene.cycles.use_adaptive_sampling = False
scene.cycles.use_light_tree = False
scene.view_settings.view_transform = 'Filmic'
bpy.context.view_layer.update()

# ---- added for rendering (the .blend has no active camera and no usable light): camera, sun
cam_auto = bpy.data.cameras.new('AutoCamera')
cam_auto.lens = 50.0
cam_auto.sensor_width = 36.0
cam_auto.clip_end = 1000.0
ob_auto_camera = bpy.data.objects.new('AutoCamera', cam_auto)
scene.collection.objects.link(ob_auto_camera)
ob_auto_camera.location = (3.20711, -3.90318, 3.51212)
ob_auto_camera.rotation_euler = (1.09748, -7.21219e-08, 0.694738)
scene.camera = ob_auto_camera
light_auto_sun = bpy.data.lights.new('AutoSun', 'SUN')
light_auto_sun.energy = 3.0
light_auto_sun.angle = 0.0523599
ob_auto_sun = bpy.data.objects.new('AutoSun', light_auto_sun)
scene.collection.objects.link(ob_auto_sun)
ob_auto_sun.rotation_euler = (0.872665, 0.174533, 0.523599)
bpy.context.view_layer.update()
